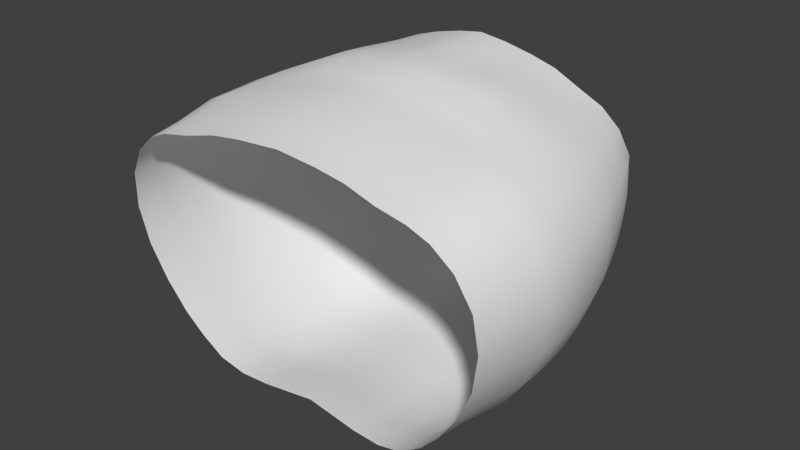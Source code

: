 # Source: Skirt_2.blend  (saved by Blender 2.79.0; exported with 4.5.12 LTS)
import bpy
from mathutils import Matrix  # noqa: F401  (used for matrix-valued properties, if any)

bpy.ops.wm.read_factory_settings(use_empty=True)
scene = bpy.context.scene
scene.name = 'Scene'

# ---- collections
col_collection_3 = bpy.data.collections.new('Collection 3'); scene.collection.children.link(col_collection_3)

# ---- world
world_world = bpy.data.worlds.new('World'); scene.world = world_world
world_world.color = (0.05088, 0.05088, 0.05088)
world_world.use_sun_shadow = False
world_world.sun_shadow_jitter_overblur = 0.0
world_world.cycles.sampling_method = 'NONE'
world_world.cycles.sample_map_resolution = 256

# ---- meshes
me_cylinder = bpy.data.meshes.new('Cylinder')
me_cylinder.from_pydata([(0.3192, 0.4999, -0.05134), (0.6364, 0.5199, -0.3338), (0.5323, 0.517, -0.7626), (0.1273, 0.5173, -1.0), (0.1038, 0.4984, 0.006905), (0.5157, 0.5079, -0.1597), (0.6211, 0.5119, -0.5567), (0.3725, 0.5322, -0.9397), (0.1388, 0.3788, -1.078), (0.1087, 0.3541, 0.0259), (0.5403, 0.3627, -0.1272), (0.6809, 0.3724, -0.58), (0.4134, 0.3961, -1.012), (0.3296, 0.3515, -0.02074), (0.6905, 0.3766, -0.3191), (0.5789, 0.3798, -0.8179), (0.5837, 0.1683, -0.08906), (0.7418, 0.176, -0.6006), (0.4427, 0.1858, -1.076), (0.3483, 0.1611, 0.01969), (0.7551, 0.176, -0.3076), (0.6183, 0.177, -0.8691), (0.1562, 0.1758, -1.124), (0.1252, 0.1556, 0.05801), (0.1281, -0.03982, 0.05773), (0.6219, -0.05679, -0.0709), (0.778, -0.05123, -0.6131), (0.4441, -0.04669, -1.088), (0.3985, -0.04941, 0.003654), (0.7887, -0.05116, -0.2853), (0.6319, -0.0508, -0.8986), (0.1734, -0.03659, -1.118), (0.1233, 0.553, -0.9771), (0.3581, 0.5699, -0.9146), (0.5173, 0.5541, -0.7465), (0.6005, 0.5477, -0.5492), (0.6165, 0.5576, -0.3384), (0.5078, 0.5496, -0.1677), (0.3174, 0.5444, -0.05983), (0.1049, 0.5416, 0.0002936), (0.1319, 0.4596, -1.032), (0.3913, 0.4789, -0.9678), (0.5532, 0.46, -0.7864), (0.6497, 0.4556, -0.5667), (0.6605, 0.4597, -0.3248), (0.5261, 0.4442, -0.1461), (0.3232, 0.4338, -0.03898), (0.1044, 0.4358, 0.01567), (0.4212, 0.5019, -0.1119), (0.2182, 0.4991, -0.02062), (0.6377, 0.5143, -0.4473), (0.5893, 0.5143, -0.2342), (0.4646, 0.5252, -0.8568), (0.5856, 0.5127, -0.6623), (0.2538, 0.5299, -0.9852), (0.1477, 0.28, -1.109), (0.4305, 0.2963, -1.052), (0.601, 0.2811, -0.8476), (0.712, 0.2762, -0.5913), (0.725, 0.279, -0.3193), (0.5597, 0.2685, -0.1072), (0.3376, 0.258, 0.0007151), (0.1143, 0.2585, 0.03992), (0.2844, 0.3941, -1.07), (0.2314, 0.3494, 0.002142), (0.6303, 0.3711, -0.2079), (0.4343, 0.3525, -0.07686), (0.6379, 0.3738, -0.702), (0.6964, 0.3719, -0.4514), (0.5076, 0.3882, -0.923), (0.1635, 0.07347, -1.128), (0.4484, 0.06854, -1.092), (0.6298, 0.06626, -0.8856), (0.7621, 0.06606, -0.6071), (0.7726, 0.0664, -0.295), (0.604, 0.0603, -0.07865), (0.3605, 0.07142, 0.02142), (0.128, 0.06993, 0.0642), (0.6799, 0.173, -0.1805), (0.4699, 0.1595, -0.03559), (0.6872, 0.1752, -0.743), (0.764, 0.1761, -0.4484), (0.3006, 0.1812, -1.121), (0.5402, 0.1815, -0.9814), (0.252, 0.1562, 0.04258), (0.1835, -0.1215, -1.106), (0.437, -0.1373, -1.075), (0.6231, -0.1476, -0.9049), (0.7855, -0.1516, -0.6159), (0.7991, -0.1538, -0.2807), (0.6358, -0.1588, -0.06862), (0.4128, -0.1635, 0.0004306), (0.1272, -0.1341, 0.05246), (0.2685, -0.04394, 0.03998), (0.7176, -0.0533, -0.1554), (0.5228, -0.05671, -0.02652), (0.7125, -0.05114, -0.7698), (0.8041, -0.05146, -0.4419), (0.3105, -0.04294, -1.12), (0.5483, -0.04628, -1.002), (0.2441, 0.5656, -0.959), (0.4499, 0.5628, -0.8367), (0.5678, 0.5492, -0.6503), (0.6167, 0.5512, -0.4434), (0.5754, 0.5543, -0.2422), (0.4178, 0.5464, -0.1172), (0.217, 0.5431, -0.0269), (0.2676, 0.4771, -1.019), (0.4845, 0.4695, -0.8843), (0.6093, 0.4553, -0.6792), (0.6667, 0.4565, -0.4498), (0.6075, 0.4534, -0.2221), (0.4269, 0.434, -0.09754), (0.2211, 0.4351, -0.01135), (0.2944, 0.2915, -1.106), (0.5268, 0.2884, -0.9595), (0.6638, 0.2769, -0.7238), (0.7303, 0.2757, -0.4526), (0.6555, 0.2748, -0.1963), (0.4478, 0.259, -0.0546), (0.2404, 0.2549, 0.02199), (0.3062, 0.06948, -1.129), (0.5492, 0.06845, -0.9967), (0.7038, 0.06554, -0.7584), (0.7844, 0.06609, -0.4437), (0.6997, 0.06434, -0.1666), (0.4917, 0.05831, -0.02686), (0.2583, 0.06942, 0.04827), (0.3161, -0.1313, -1.108), (0.5375, -0.1403, -0.999), (0.7115, -0.1492, -0.7754), (0.8173, -0.1534, -0.4422), (0.7292, -0.1554, -0.1516), (0.5399, -0.1639, -0.02578), (0.2648, -0.1439, 0.03589), (0.1835, -0.2759, -1.089), (0.437, -0.2866, -1.058), (0.6231, -0.288, -0.8891), (0.7855, -0.2804, -0.6018), (0.7991, -0.2697, -0.2685), (0.6358, -0.2657, -0.05765), (0.4128, -0.2667, 0.01085), (0.1272, -0.2428, 0.06368), (0.3161, -0.2832, -1.09), (0.5375, -0.286, -0.9824), (0.7115, -0.2845, -0.7603), (0.8173, -0.2754, -0.429), (0.7292, -0.2662, -0.14), (0.5399, -0.268, -0.01523), (0.2648, -0.2507, 0.04684), (0.2056, -0.449, -1.016), (0.4393, -0.4588, -0.9881), (0.6108, -0.4601, -0.8322), (0.7605, -0.4531, -0.5674), (0.773, -0.4433, -0.2602), (0.6225, -0.4396, -0.06586), (0.4169, -0.4405, -0.002717), (0.1537, -0.4185, 0.04598), (0.3279, -0.4557, -1.017), (0.5319, -0.4583, -0.9182), (0.6923, -0.4569, -0.7135), (0.7898, -0.4485, -0.4081), (0.7086, -0.4401, -0.1418), (0.5342, -0.4416, -0.02676), (0.2805, -0.4258, 0.03045), (0.2156, -0.6041, -0.9729), (0.4402, -0.6105, -0.9465), (0.605, -0.6064, -0.7975), (0.7488, -0.5927, -0.544), (0.7608, -0.5755, -0.2499), (0.6162, -0.5664, -0.06394), (0.4187, -0.5651, -0.003587), (0.1657, -0.5472, 0.04369), (0.3331, -0.6092, -0.9744), (0.5292, -0.6078, -0.8796), (0.6833, -0.6002, -0.6838), (0.777, -0.5841, -0.3915), (0.699, -0.5693, -0.1366), (0.5313, -0.5667, -0.02661), (0.2876, -0.5531, 0.02861), (-0.3192, 0.4999, -0.05134), (-0.6364, 0.5199, -0.3338), (-0.5323, 0.517, -0.7626), (-0.1273, 0.5173, -1.0), (-0.1038, 0.4984, 0.006905), (-0.5157, 0.5079, -0.1597), (-0.6211, 0.5119, -0.5567), (-0.3725, 0.5322, -0.9397), (-0.1388, 0.3788, -1.078), (-0.1087, 0.3541, 0.0259), (-0.5403, 0.3627, -0.1272), (-0.6809, 0.3724, -0.58), (-0.4134, 0.3961, -1.012), (-0.3296, 0.3515, -0.02074), (-0.6905, 0.3766, -0.3191), (-0.5789, 0.3798, -0.8179), (-0.5837, 0.1683, -0.08906), (-0.7418, 0.176, -0.6006), (-0.4427, 0.1858, -1.076), (-0.3483, 0.1611, 0.01969), (-0.7551, 0.176, -0.3076), (-0.6183, 0.177, -0.8691), (-0.1562, 0.1758, -1.124), (-0.1252, 0.1556, 0.05801), (-0.1281, -0.03982, 0.05773), (-0.6219, -0.05679, -0.0709), (-0.778, -0.05123, -0.6131), (-0.4441, -0.04669, -1.088), (-0.3985, -0.04941, 0.003654), (-0.7887, -0.05116, -0.2853), (-0.6319, -0.0508, -0.8986), (-0.1734, -0.03659, -1.118), (-0.1233, 0.553, -0.9771), (-0.3581, 0.5699, -0.9146), (-0.5173, 0.5541, -0.7465), (-0.6005, 0.5477, -0.5492), (-0.6165, 0.5576, -0.3384), (-0.5078, 0.5496, -0.1677), (-0.3174, 0.5444, -0.05983), (-0.1049, 0.5416, 0.0002936), (-0.1319, 0.4596, -1.032), (-0.3913, 0.4789, -0.9678), (-0.5532, 0.46, -0.7864), (-0.6497, 0.4556, -0.5667), (-0.6605, 0.4597, -0.3248), (-0.5261, 0.4442, -0.1461), (-0.3232, 0.4338, -0.03898), (-0.1044, 0.4358, 0.01567), (-0.4212, 0.5019, -0.1119), (-0.2182, 0.4991, -0.02062), (-0.6377, 0.5143, -0.4473), (-0.5893, 0.5143, -0.2342), (-0.4646, 0.5252, -0.8568), (-0.5856, 0.5127, -0.6623), (-7.105e-15, 0.5018, -0.9944), (-0.2538, 0.5299, -0.9852), (-7.105e-15, 0.4969, 0.02694), (-0.1477, 0.28, -1.109), (-0.4305, 0.2963, -1.052), (-0.601, 0.2811, -0.8476), (-0.712, 0.2762, -0.5913), (-0.725, 0.279, -0.3193), (-0.5597, 0.2685, -0.1072), (-0.3376, 0.258, 0.0007151), (-0.1143, 0.2585, 0.03992), (-7.105e-15, 0.3607, -1.057), (-0.2844, 0.3941, -1.07), (-0.2314, 0.3494, 0.002142), (-7.105e-15, 0.3549, 0.04627), (-0.6303, 0.3711, -0.2079), (-0.4343, 0.3525, -0.07686), (-0.6379, 0.3738, -0.702), (-0.6964, 0.3719, -0.4514), (-0.5076, 0.3882, -0.923), (-0.1635, 0.07347, -1.128), (-0.4484, 0.06854, -1.092), (-0.6298, 0.06626, -0.8856), (-0.7621, 0.06606, -0.6071), (-0.7726, 0.0664, -0.295), (-0.604, 0.0603, -0.07865), (-0.3605, 0.07142, 0.02142), (-0.128, 0.06993, 0.0642), (-0.6799, 0.173, -0.1805), (-0.4699, 0.1595, -0.03559), (-0.6872, 0.1752, -0.743), (-0.764, 0.1761, -0.4484), (-0.3006, 0.1812, -1.121), (-0.5402, 0.1815, -0.9814), (-0.252, 0.1562, 0.04258), (-7.105e-15, 0.1694, -1.105), (-7.105e-15, 0.1606, 0.0718), (-0.1835, -0.1215, -1.106), (-0.437, -0.1373, -1.075), (-0.6231, -0.1476, -0.9049), (-0.7855, -0.1516, -0.6159), (-0.7991, -0.1538, -0.2807), (-0.6358, -0.1588, -0.06862), (-0.4128, -0.1635, 0.0004306), (-0.1272, -0.1341, 0.05246), (-0.2685, -0.04394, 0.03998), (-7.105e-15, -0.0363, 0.06937), (-0.7176, -0.0533, -0.1554), (-0.5228, -0.05671, -0.02652), (-0.7125, -0.05114, -0.7698), (-0.8041, -0.05146, -0.4419), (-0.3105, -0.04294, -1.12), (-0.5483, -0.04628, -1.002), (-7.105e-15, -0.01654, -1.096), (-7.105e-15, 0.5363, -0.9781), (-0.2441, 0.5656, -0.959), (-0.4499, 0.5628, -0.8367), (-0.5678, 0.5492, -0.6503), (-0.6167, 0.5512, -0.4434), (-0.5754, 0.5543, -0.2422), (-0.4178, 0.5464, -0.1172), (-0.217, 0.5431, -0.0269), (-7.105e-15, 0.5352, 0.01946), (-7.105e-15, 0.4409, -1.022), (-0.2676, 0.4771, -1.019), (-0.4845, 0.4695, -0.8843), (-0.6093, 0.4553, -0.6792), (-0.6667, 0.4565, -0.4498), (-0.6075, 0.4534, -0.2221), (-0.4269, 0.434, -0.09754), (-0.2211, 0.4351, -0.01135), (-7.105e-15, 0.4349, 0.03575), (-7.105e-15, 0.2671, -1.085), (-0.2944, 0.2915, -1.106), (-0.5268, 0.2884, -0.9595), (-0.6638, 0.2769, -0.7238), (-0.7303, 0.2757, -0.4526), (-0.6555, 0.2748, -0.1963), (-0.4478, 0.259, -0.0546), (-0.2404, 0.2549, 0.02199), (-7.105e-15, 0.2605, 0.0584), (-7.105e-15, 0.07934, -1.109), (-0.3062, 0.06948, -1.129), (-0.5492, 0.06845, -0.9967), (-0.7038, 0.06554, -0.7584), (-0.7844, 0.06609, -0.4437), (-0.6997, 0.06434, -0.1666), (-0.4917, 0.05831, -0.02686), (-0.2583, 0.06942, 0.04827), (-7.105e-15, 0.07088, 0.07636), (-7.105e-15, -0.0909, -1.087), (-0.3161, -0.1313, -1.108), (-0.5375, -0.1403, -0.999), (-0.7115, -0.1492, -0.7754), (-0.8173, -0.1534, -0.4422), (-0.7292, -0.1554, -0.1516), (-0.5399, -0.1639, -0.02578), (-0.2648, -0.1439, 0.03589), (-7.105e-15, -0.1205, 0.06207), (-0.1835, -0.2759, -1.089), (-0.437, -0.2866, -1.058), (-0.6231, -0.288, -0.8891), (-0.7855, -0.2804, -0.6018), (-0.7991, -0.2697, -0.2685), (-0.6358, -0.2657, -0.05765), (-0.4128, -0.2667, 0.01085), (-0.1272, -0.2428, 0.06368), (-7.105e-15, -0.2523, -1.068), (-0.3161, -0.2832, -1.09), (-0.5375, -0.286, -0.9824), (-0.7115, -0.2845, -0.7603), (-0.8173, -0.2754, -0.429), (-0.7292, -0.2662, -0.14), (-0.5399, -0.268, -0.01523), (-0.2648, -0.2507, 0.04684), (-7.105e-15, -0.2323, 0.07374), (-0.2056, -0.449, -1.016), (-0.4393, -0.4588, -0.9881), (-0.6108, -0.4601, -0.8322), (-0.7605, -0.4531, -0.5674), (-0.773, -0.4433, -0.2602), (-0.6225, -0.4396, -0.06586), (-0.4169, -0.4405, -0.002717), (-0.1537, -0.4185, 0.04598), (-7.105e-15, -0.4272, -0.997), (-0.3279, -0.4557, -1.017), (-0.5319, -0.4583, -0.9182), (-0.6923, -0.4569, -0.7135), (-0.7898, -0.4485, -0.4081), (-0.7086, -0.4401, -0.1418), (-0.5342, -0.4416, -0.02676), (-0.2805, -0.4258, 0.03045), (-7.105e-15, -0.4088, 0.05525), (-0.2156, -0.6041, -0.9729), (-0.4402, -0.6105, -0.9465), (-0.605, -0.6064, -0.7975), (-0.7488, -0.5927, -0.544), (-0.7608, -0.5755, -0.2499), (-0.6162, -0.5664, -0.06394), (-0.4187, -0.5651, -0.003587), (-0.1657, -0.5472, 0.04369), (-7.105e-15, -0.5874, -0.954), (-0.3331, -0.6092, -0.9744), (-0.5292, -0.6078, -0.8796), (-0.6833, -0.6002, -0.6838), (-0.777, -0.5841, -0.3915), (-0.699, -0.5693, -0.1366), (-0.5313, -0.5667, -0.02661), (-0.2876, -0.5531, 0.02861), (-7.105e-15, -0.5398, 0.05287)], [], [(0, 38, 106, 49), (0, 48, 105, 38), (0, 46, 112, 48), (0, 49, 113, 46), (1, 36, 104, 51), (1, 50, 103, 36), (1, 44, 110, 50), (1, 51, 111, 44), (2, 34, 102, 53), (2, 52, 101, 34), (2, 42, 108, 52), (2, 53, 109, 42), (3, 32, 100, 54), (3, 234, 288, 32), (3, 40, 297, 234), (3, 54, 107, 40), (4, 39, 296, 236), (4, 49, 106, 39), (4, 47, 113, 49), (4, 236, 305, 47), (5, 37, 105, 48), (5, 51, 104, 37), (5, 45, 111, 51), (5, 48, 112, 45), (6, 35, 103, 50), (6, 53, 102, 35), (6, 43, 109, 53), (6, 50, 110, 43), (7, 33, 101, 52), (7, 54, 100, 33), (7, 41, 107, 54), (7, 52, 108, 41), (8, 40, 107, 63), (8, 245, 297, 40), (8, 55, 306, 245), (8, 63, 114, 55), (9, 47, 305, 248), (9, 64, 113, 47), (9, 62, 120, 64), (9, 248, 314, 62), (10, 45, 112, 66), (10, 65, 111, 45), (10, 60, 118, 65), (10, 66, 119, 60), (11, 43, 110, 68), (11, 67, 109, 43), (11, 58, 116, 67), (11, 68, 117, 58), (12, 41, 108, 69), (12, 63, 107, 41), (12, 56, 114, 63), (12, 69, 115, 56), (13, 46, 113, 64), (13, 66, 112, 46), (13, 61, 119, 66), (13, 64, 120, 61), (14, 44, 111, 65), (14, 68, 110, 44), (14, 59, 117, 68), (14, 65, 118, 59), (15, 42, 109, 67), (15, 69, 108, 42), (15, 57, 115, 69), (15, 67, 116, 57), (16, 60, 119, 79), (16, 78, 118, 60), (16, 75, 125, 78), (16, 79, 126, 75), (17, 58, 117, 81), (17, 80, 116, 58), (17, 73, 123, 80), (17, 81, 124, 73), (18, 56, 115, 83), (18, 82, 114, 56), (18, 71, 121, 82), (18, 83, 122, 71), (19, 61, 120, 84), (19, 79, 119, 61), (19, 76, 126, 79), (19, 84, 127, 76), (20, 59, 118, 78), (20, 81, 117, 59), (20, 74, 124, 81), (20, 78, 125, 74), (21, 57, 116, 80), (21, 83, 115, 57), (21, 72, 122, 83), (21, 80, 123, 72), (22, 55, 114, 82), (22, 269, 306, 55), (22, 70, 315, 269), (22, 82, 121, 70), (23, 62, 314, 270), (23, 84, 120, 62), (23, 77, 127, 84), (23, 270, 323, 77), (24, 77, 323, 280), (24, 93, 127, 77), (24, 92, 134, 93), (24, 280, 332, 92), (25, 75, 126, 95), (25, 94, 125, 75), (25, 90, 132, 94), (25, 95, 133, 90), (26, 73, 124, 97), (26, 96, 123, 73), (26, 88, 130, 96), (26, 97, 131, 88), (27, 71, 122, 99), (27, 98, 121, 71), (27, 86, 128, 98), (27, 99, 129, 86), (28, 76, 127, 93), (28, 95, 126, 76), (28, 91, 133, 95), (28, 93, 134, 91), (29, 74, 125, 94), (29, 97, 124, 74), (29, 89, 131, 97), (29, 94, 132, 89), (30, 72, 123, 96), (30, 99, 122, 72), (30, 87, 129, 99), (30, 96, 130, 87), (31, 70, 121, 98), (31, 287, 315, 70), (31, 85, 324, 287), (31, 98, 128, 85), (131, 146, 138, 88), (332, 349, 142, 92), (88, 138, 145, 130), (128, 143, 135, 85), (92, 142, 149, 134), (132, 147, 139, 89), (85, 135, 341, 324), (89, 139, 146, 131), (129, 144, 136, 86), (133, 148, 140, 90), (86, 136, 143, 128), (90, 140, 147, 132), (130, 145, 137, 87), (134, 149, 141, 91), (87, 137, 144, 129), (91, 141, 148, 133), (139, 154, 161, 146), (144, 159, 151, 136), (148, 163, 155, 140), (136, 151, 158, 143), (140, 155, 162, 147), (145, 160, 152, 137), (149, 164, 156, 141), (137, 152, 159, 144), (141, 156, 163, 148), (146, 161, 153, 138), (349, 366, 157, 142), (138, 153, 160, 145), (143, 158, 150, 135), (142, 157, 164, 149), (147, 162, 154, 139), (135, 150, 358, 341), (156, 171, 178, 163), (161, 176, 168, 153), (366, 383, 172, 157), (153, 168, 175, 160), (158, 173, 165, 150), (157, 172, 179, 164), (162, 177, 169, 154), (150, 165, 375, 358), (154, 169, 176, 161), (159, 174, 166, 151), (163, 178, 170, 155), (151, 166, 173, 158), (155, 170, 177, 162), (160, 175, 167, 152), (164, 179, 171, 156), (152, 167, 174, 159), (180, 229, 295, 218), (180, 218, 294, 228), (180, 228, 303, 226), (180, 226, 304, 229), (181, 231, 293, 216), (181, 216, 292, 230), (181, 230, 301, 224), (181, 224, 302, 231), (182, 233, 291, 214), (182, 214, 290, 232), (182, 232, 299, 222), (182, 222, 300, 233), (183, 235, 289, 212), (183, 212, 288, 234), (183, 234, 297, 220), (183, 220, 298, 235), (184, 236, 296, 219), (184, 219, 295, 229), (184, 229, 304, 227), (184, 227, 305, 236), (185, 228, 294, 217), (185, 217, 293, 231), (185, 231, 302, 225), (185, 225, 303, 228), (186, 230, 292, 215), (186, 215, 291, 233), (186, 233, 300, 223), (186, 223, 301, 230), (187, 232, 290, 213), (187, 213, 289, 235), (187, 235, 298, 221), (187, 221, 299, 232), (188, 246, 298, 220), (188, 220, 297, 245), (188, 245, 306, 237), (188, 237, 307, 246), (189, 248, 305, 227), (189, 227, 304, 247), (189, 247, 313, 244), (189, 244, 314, 248), (190, 250, 303, 225), (190, 225, 302, 249), (190, 249, 311, 242), (190, 242, 312, 250), (191, 252, 301, 223), (191, 223, 300, 251), (191, 251, 309, 240), (191, 240, 310, 252), (192, 253, 299, 221), (192, 221, 298, 246), (192, 246, 307, 238), (192, 238, 308, 253), (193, 247, 304, 226), (193, 226, 303, 250), (193, 250, 312, 243), (193, 243, 313, 247), (194, 249, 302, 224), (194, 224, 301, 252), (194, 252, 310, 241), (194, 241, 311, 249), (195, 251, 300, 222), (195, 222, 299, 253), (195, 253, 308, 239), (195, 239, 309, 251), (196, 263, 312, 242), (196, 242, 311, 262), (196, 262, 320, 259), (196, 259, 321, 263), (197, 265, 310, 240), (197, 240, 309, 264), (197, 264, 318, 257), (197, 257, 319, 265), (198, 267, 308, 238), (198, 238, 307, 266), (198, 266, 316, 255), (198, 255, 317, 267), (199, 268, 313, 243), (199, 243, 312, 263), (199, 263, 321, 260), (199, 260, 322, 268), (200, 262, 311, 241), (200, 241, 310, 265), (200, 265, 319, 258), (200, 258, 320, 262), (201, 264, 309, 239), (201, 239, 308, 267), (201, 267, 317, 256), (201, 256, 318, 264), (202, 266, 307, 237), (202, 237, 306, 269), (202, 269, 315, 254), (202, 254, 316, 266), (203, 270, 314, 244), (203, 244, 313, 268), (203, 268, 322, 261), (203, 261, 323, 270), (204, 280, 323, 261), (204, 261, 322, 279), (204, 279, 331, 278), (204, 278, 332, 280), (205, 282, 321, 259), (205, 259, 320, 281), (205, 281, 329, 276), (205, 276, 330, 282), (206, 284, 319, 257), (206, 257, 318, 283), (206, 283, 327, 274), (206, 274, 328, 284), (207, 286, 317, 255), (207, 255, 316, 285), (207, 285, 325, 272), (207, 272, 326, 286), (208, 279, 322, 260), (208, 260, 321, 282), (208, 282, 330, 277), (208, 277, 331, 279), (209, 281, 320, 258), (209, 258, 319, 284), (209, 284, 328, 275), (209, 275, 329, 281), (210, 283, 318, 256), (210, 256, 317, 286), (210, 286, 326, 273), (210, 273, 327, 283), (211, 285, 316, 254), (211, 254, 315, 287), (211, 287, 324, 271), (211, 271, 325, 285), (328, 274, 336, 345), (332, 278, 340, 349), (274, 327, 344, 336), (325, 271, 333, 342), (278, 331, 348, 340), (329, 275, 337, 346), (271, 324, 341, 333), (275, 328, 345, 337), (326, 272, 334, 343), (330, 276, 338, 347), (272, 325, 342, 334), (276, 329, 346, 338), (327, 273, 335, 344), (331, 277, 339, 348), (273, 326, 343, 335), (277, 330, 347, 339), (337, 345, 362, 354), (343, 334, 351, 360), (347, 338, 355, 364), (334, 342, 359, 351), (338, 346, 363, 355), (344, 335, 352, 361), (348, 339, 356, 365), (335, 343, 360, 352), (339, 347, 364, 356), (345, 336, 353, 362), (349, 340, 357, 366), (336, 344, 361, 353), (342, 333, 350, 359), (340, 348, 365, 357), (346, 337, 354, 363), (333, 341, 358, 350), (356, 364, 381, 373), (362, 353, 370, 379), (366, 357, 374, 383), (353, 361, 378, 370), (359, 350, 367, 376), (357, 365, 382, 374), (363, 354, 371, 380), (350, 358, 375, 367), (354, 362, 379, 371), (360, 351, 368, 377), (364, 355, 372, 381), (351, 359, 376, 368), (355, 363, 380, 372), (361, 352, 369, 378), (365, 356, 373, 382), (352, 360, 377, 369)])
me_cylinder.polygons.foreach_set('use_smooth', [True] * 352)
_uv = me_cylinder.uv_layers.new(name='UVMap')
_uv.uv.foreach_set('vector', [0.8794, 0.6732, 0.8962, 0.6735, 0.8944, 0.7126, 0.878, 0.7123, 0.4383, 0.6501, 0.4278, 0.6047, 0.4448, 0.6004, 0.4553, 0.6447, 0.4383, 0.6501, 0.4128, 0.6575, 0.4017, 0.6122, 0.4278, 0.6047, 0.8794, 0.6732, 0.878, 0.7123, 0.854, 0.7116, 0.8545, 0.6724, 0.4097, 0.4824, 0.426, 0.4814, 0.4295, 0.5219, 0.413, 0.5242, 0.4097, 0.4824, 0.4082, 0.4395, 0.4245, 0.4407, 0.426, 0.4814, 0.4097, 0.4824, 0.3853, 0.485, 0.3841, 0.4388, 0.4082, 0.4395, 0.4097, 0.4824, 0.413, 0.5242, 0.3886, 0.528, 0.3853, 0.485, 0.4166, 0.312, 0.4329, 0.3156, 0.4278, 0.3578, 0.4116, 0.3551, 0.4166, 0.312, 0.423, 0.2681, 0.44, 0.2719, 0.4329, 0.3156, 0.4166, 0.312, 0.3927, 0.3066, 0.3991, 0.2629, 0.423, 0.2681, 0.4166, 0.312, 0.4116, 0.3551, 0.3878, 0.3511, 0.3927, 0.3066, 0.4538, 0.1261, 0.4701, 0.1307, 0.4592, 0.1782, 0.442, 0.1744, 0.4538, 0.1261, 0.4669, 0.07668, 0.4813, 0.08196, 0.4701, 0.1307, 0.4538, 0.1261, 0.4291, 0.1189, 0.4415, 0.06766, 0.4669, 0.07668, 0.4538, 0.1261, 0.442, 0.1744, 0.4183, 0.1697, 0.4291, 0.1189, 0.8767, 0.7559, 0.8929, 0.7553, 0.8899, 0.7947, 0.8754, 0.7948, 0.8767, 0.7559, 0.878, 0.7123, 0.8944, 0.7126, 0.8929, 0.7553, 0.8767, 0.7559, 0.8534, 0.7559, 0.854, 0.7116, 0.878, 0.7123, 0.8767, 0.7559, 0.8754, 0.7948, 0.8524, 0.795, 0.8534, 0.7559, 0.419, 0.5643, 0.4355, 0.5609, 0.4448, 0.6004, 0.4278, 0.6047, 0.419, 0.5643, 0.413, 0.5242, 0.4295, 0.5219, 0.4355, 0.5609, 0.419, 0.5643, 0.3942, 0.5701, 0.3886, 0.528, 0.413, 0.5242, 0.419, 0.5643, 0.4278, 0.6047, 0.4017, 0.6122, 0.3942, 0.5701, 0.4088, 0.3974, 0.4248, 0.3992, 0.4245, 0.4407, 0.4082, 0.4395, 0.4088, 0.3974, 0.4116, 0.3551, 0.4278, 0.3578, 0.4248, 0.3992, 0.4088, 0.3974, 0.3849, 0.3952, 0.3878, 0.3511, 0.4116, 0.3551, 0.4088, 0.3974, 0.4082, 0.4395, 0.3841, 0.4388, 0.3849, 0.3952, 0.4309, 0.2216, 0.449, 0.2253, 0.44, 0.2719, 0.423, 0.2681, 0.4309, 0.2216, 0.442, 0.1744, 0.4592, 0.1782, 0.449, 0.2253, 0.4309, 0.2216, 0.4076, 0.2178, 0.4183, 0.1697, 0.442, 0.1744, 0.4309, 0.2216, 0.423, 0.2681, 0.3991, 0.2629, 0.4076, 0.2178, 0.395, 0.11, 0.4291, 0.1189, 0.4183, 0.1697, 0.3835, 0.1617, 0.395, 0.11, 0.408, 0.05676, 0.4415, 0.06766, 0.4291, 0.1189, 0.395, 0.11, 0.3575, 0.1017, 0.3705, 0.04584, 0.408, 0.05676, 0.395, 0.11, 0.3835, 0.1617, 0.3467, 0.1526, 0.3575, 0.1017, 0.823, 0.7546, 0.8534, 0.7559, 0.8524, 0.795, 0.8228, 0.7953, 0.823, 0.7546, 0.8218, 0.7084, 0.854, 0.7116, 0.8534, 0.7559, 0.823, 0.7546, 0.7875, 0.7532, 0.786, 0.7063, 0.8218, 0.7084, 0.823, 0.7546, 0.8228, 0.7953, 0.7879, 0.7956, 0.7875, 0.7532, 0.3626, 0.5771, 0.3942, 0.5701, 0.4017, 0.6122, 0.3704, 0.6214, 0.3626, 0.5771, 0.3567, 0.5323, 0.3886, 0.528, 0.3942, 0.5701, 0.3626, 0.5771, 0.3262, 0.5833, 0.3202, 0.5355, 0.3567, 0.5323, 0.3626, 0.5771, 0.3704, 0.6214, 0.3339, 0.6295, 0.3262, 0.5833, 0.3524, 0.3918, 0.3849, 0.3952, 0.3841, 0.4388, 0.3513, 0.4383, 0.3524, 0.3918, 0.3557, 0.3455, 0.3878, 0.3511, 0.3849, 0.3952, 0.3524, 0.3918, 0.3165, 0.3889, 0.3199, 0.3397, 0.3557, 0.3455, 0.3524, 0.3918, 0.3513, 0.4383, 0.315, 0.4379, 0.3165, 0.3889, 0.3742, 0.2102, 0.4076, 0.2178, 0.3991, 0.2629, 0.3668, 0.2548, 0.3742, 0.2102, 0.3835, 0.1617, 0.4183, 0.1697, 0.4076, 0.2178, 0.3742, 0.2102, 0.3381, 0.2016, 0.3467, 0.1526, 0.3835, 0.1617, 0.3742, 0.2102, 0.3668, 0.2548, 0.3306, 0.246, 0.3381, 0.2016, 0.8231, 0.6711, 0.8545, 0.6724, 0.854, 0.7116, 0.8218, 0.7084, 0.3808, 0.6665, 0.3704, 0.6214, 0.4017, 0.6122, 0.4128, 0.6575, 0.3808, 0.6665, 0.3443, 0.6762, 0.3339, 0.6295, 0.3704, 0.6214, 0.8231, 0.6711, 0.8218, 0.7084, 0.786, 0.7063, 0.7875, 0.6695, 0.353, 0.4862, 0.3853, 0.485, 0.3886, 0.528, 0.3567, 0.5323, 0.353, 0.4862, 0.3513, 0.4383, 0.3841, 0.4388, 0.3853, 0.485, 0.353, 0.4862, 0.316, 0.4849, 0.315, 0.4379, 0.3513, 0.4383, 0.353, 0.4862, 0.3567, 0.5323, 0.3202, 0.5355, 0.316, 0.4849, 0.3609, 0.2993, 0.3927, 0.3066, 0.3878, 0.3511, 0.3557, 0.3455, 0.3609, 0.2993, 0.3668, 0.2548, 0.3991, 0.2629, 0.3927, 0.3066, 0.3609, 0.2993, 0.3247, 0.2917, 0.3306, 0.246, 0.3668, 0.2548, 0.3609, 0.2993, 0.3557, 0.3455, 0.3199, 0.3397, 0.3247, 0.2917, 0.2877, 0.5871, 0.3262, 0.5833, 0.3339, 0.6295, 0.2945, 0.6338, 0.2877, 0.5871, 0.2822, 0.5395, 0.3202, 0.5355, 0.3262, 0.5833, 0.2877, 0.5871, 0.2475, 0.5898, 0.2429, 0.5433, 0.2822, 0.5395, 0.2877, 0.5871, 0.2945, 0.6338, 0.2549, 0.6354, 0.2475, 0.5898, 0.2803, 0.3865, 0.3165, 0.3889, 0.315, 0.4379, 0.2785, 0.4393, 0.2803, 0.3865, 0.2836, 0.3343, 0.3199, 0.3397, 0.3165, 0.3889, 0.2803, 0.3865, 0.242, 0.3841, 0.2457, 0.329, 0.2836, 0.3343, 0.2803, 0.3865, 0.2785, 0.4393, 0.24, 0.4405, 0.242, 0.3841, 0.3007, 0.1947, 0.3381, 0.2016, 0.3306, 0.246, 0.294, 0.2395, 0.3007, 0.1947, 0.3091, 0.145, 0.3467, 0.1526, 0.3381, 0.2016, 0.3007, 0.1947, 0.262, 0.1877, 0.2709, 0.1389, 0.3091, 0.145, 0.3007, 0.1947, 0.294, 0.2395, 0.2562, 0.2333, 0.262, 0.1877, 0.7508, 0.667, 0.7875, 0.6695, 0.786, 0.7063, 0.7489, 0.7034, 0.3061, 0.6843, 0.2945, 0.6338, 0.3339, 0.6295, 0.3443, 0.6762, 0.3061, 0.6843, 0.2706, 0.6876, 0.2549, 0.6354, 0.2945, 0.6338, 0.7508, 0.667, 0.7489, 0.7034, 0.717, 0.7017, 0.7175, 0.6629, 0.2783, 0.4878, 0.316, 0.4849, 0.3202, 0.5355, 0.2822, 0.5395, 0.2783, 0.4878, 0.2785, 0.4393, 0.315, 0.4379, 0.316, 0.4849, 0.2783, 0.4878, 0.24, 0.4918, 0.24, 0.4405, 0.2785, 0.4393, 0.2783, 0.4878, 0.2822, 0.5395, 0.2429, 0.5433, 0.24, 0.4918, 0.2882, 0.2855, 0.3247, 0.2917, 0.3199, 0.3397, 0.2836, 0.3343, 0.2882, 0.2855, 0.294, 0.2395, 0.3306, 0.246, 0.3247, 0.2917, 0.2882, 0.2855, 0.2505, 0.2792, 0.2562, 0.2333, 0.294, 0.2395, 0.2882, 0.2855, 0.2836, 0.3343, 0.2457, 0.329, 0.2505, 0.2792, 0.3193, 0.09463, 0.3575, 0.1017, 0.3467, 0.1526, 0.3091, 0.145, 0.3193, 0.09463, 0.3322, 0.03554, 0.3705, 0.04584, 0.3575, 0.1017, 0.3193, 0.09463, 0.282, 0.08909, 0.2971, 0.02723, 0.3322, 0.03554, 0.3193, 0.09463, 0.3091, 0.145, 0.2709, 0.1389, 0.282, 0.08909, 0.7491, 0.7502, 0.7875, 0.7532, 0.7879, 0.7956, 0.7512, 0.7961, 0.7491, 0.7502, 0.7489, 0.7034, 0.786, 0.7063, 0.7875, 0.7532, 0.7491, 0.7502, 0.7176, 0.7497, 0.717, 0.7017, 0.7489, 0.7034, 0.7491, 0.7502, 0.7512, 0.7961, 0.7186, 0.7965, 0.7176, 0.7497, 0.6774, 0.7499, 0.7176, 0.7497, 0.7186, 0.7965, 0.6794, 0.797, 0.6774, 0.7499, 0.6753, 0.6978, 0.717, 0.7017, 0.7176, 0.7497, 0.6774, 0.7499, 0.6427, 0.7505, 0.6384, 0.6994, 0.6753, 0.6978, 0.6774, 0.7499, 0.6794, 0.797, 0.6483, 0.7974, 0.6427, 0.7505, 0.2042, 0.5918, 0.2475, 0.5898, 0.2549, 0.6354, 0.2098, 0.6318, 0.2042, 0.5918, 0.2008, 0.5461, 0.2429, 0.5433, 0.2475, 0.5898, 0.2042, 0.5918, 0.1666, 0.5918, 0.1645, 0.5469, 0.2008, 0.5461, 0.2042, 0.5918, 0.2098, 0.6318, 0.1687, 0.6309, 0.1666, 0.5918, 0.2016, 0.3814, 0.242, 0.3841, 0.24, 0.4405, 0.1991, 0.4405, 0.2016, 0.3814, 0.2059, 0.3234, 0.2457, 0.329, 0.242, 0.3841, 0.2016, 0.3814, 0.1671, 0.3791, 0.1723, 0.3186, 0.2059, 0.3234, 0.2016, 0.3814, 0.1991, 0.4405, 0.1638, 0.4398, 0.1671, 0.3791, 0.2241, 0.1815, 0.262, 0.1877, 0.2562, 0.2333, 0.218, 0.227, 0.2241, 0.1815, 0.2317, 0.1346, 0.2709, 0.1389, 0.262, 0.1877, 0.2241, 0.1815, 0.1928, 0.1773, 0.1998, 0.1333, 0.2317, 0.1346, 0.2241, 0.1815, 0.218, 0.227, 0.186, 0.2209, 0.1928, 0.1773, 0.6726, 0.6481, 0.7175, 0.6629, 0.717, 0.7017, 0.6753, 0.6978, 0.2203, 0.6802, 0.2098, 0.6318, 0.2549, 0.6354, 0.2706, 0.6876, 0.2203, 0.6802, 0.1747, 0.6809, 0.1687, 0.6309, 0.2098, 0.6318, 0.6726, 0.6481, 0.6753, 0.6978, 0.6384, 0.6994, 0.6304, 0.6433, 0.199, 0.4946, 0.24, 0.4918, 0.2429, 0.5433, 0.2008, 0.5461, 0.199, 0.4946, 0.1991, 0.4405, 0.24, 0.4405, 0.24, 0.4918, 0.199, 0.4946, 0.1633, 0.4957, 0.1638, 0.4398, 0.1991, 0.4405, 0.199, 0.4946, 0.2008, 0.5461, 0.1645, 0.5469, 0.1633, 0.4957, 0.2111, 0.2718, 0.2505, 0.2792, 0.2457, 0.329, 0.2059, 0.3234, 0.2111, 0.2718, 0.218, 0.227, 0.2562, 0.2333, 0.2505, 0.2792, 0.2111, 0.2718, 0.1783, 0.2645, 0.186, 0.2209, 0.218, 0.227, 0.2111, 0.2718, 0.2059, 0.3234, 0.1723, 0.3186, 0.1783, 0.2645, 0.2409, 0.08555, 0.282, 0.08909, 0.2709, 0.1389, 0.2317, 0.1346, 0.2409, 0.08555, 0.2588, 0.01935, 0.2971, 0.02723, 0.282, 0.08909, 0.2409, 0.08555, 0.2084, 0.08494, 0.229, 0.01465, 0.2588, 0.01935, 0.2409, 0.08555, 0.2317, 0.1346, 0.1998, 0.1333, 0.2084, 0.08494, 0.1638, 0.4398, 0.1213, 0.4435, 0.1218, 0.3814, 0.1671, 0.3791, 0.6483, 0.7974, 0.6072, 0.7981, 0.6025, 0.7515, 0.6427, 0.7505, 0.1671, 0.3791, 0.1218, 0.3814, 0.1244, 0.3193, 0.1723, 0.3186, 0.1998, 0.1333, 0.1446, 0.1295, 0.1497, 0.08013, 0.2084, 0.08494, 0.6427, 0.7505, 0.6025, 0.7515, 0.5988, 0.7007, 0.6384, 0.6994, 0.1645, 0.5469, 0.1253, 0.552, 0.1229, 0.5003, 0.1633, 0.4957, 0.2084, 0.08494, 0.1497, 0.08013, 0.1628, 0.007447, 0.229, 0.01465, 0.1633, 0.4957, 0.1229, 0.5003, 0.1213, 0.4435, 0.1638, 0.4398, 0.186, 0.2209, 0.1344, 0.2187, 0.1398, 0.1742, 0.1928, 0.1773, 0.1687, 0.6309, 0.1294, 0.6358, 0.1277, 0.5969, 0.1666, 0.5918, 0.1928, 0.1773, 0.1398, 0.1742, 0.1446, 0.1295, 0.1998, 0.1333, 0.1666, 0.5918, 0.1277, 0.5969, 0.1253, 0.552, 0.1645, 0.5469, 0.1723, 0.3186, 0.1244, 0.3193, 0.1284, 0.2635, 0.1783, 0.2645, 0.6384, 0.6994, 0.5988, 0.7007, 0.592, 0.6447, 0.6304, 0.6433, 0.1783, 0.2645, 0.1284, 0.2635, 0.1344, 0.2187, 0.186, 0.2209, 0.1747, 0.6809, 0.1339, 0.6854, 0.1294, 0.6358, 0.1687, 0.6309, 0.1229, 0.5003, 0.05873, 0.5066, 0.05672, 0.4498, 0.1213, 0.4435, 0.1344, 0.2187, 0.06613, 0.2254, 0.07055, 0.1803, 0.1398, 0.1742, 0.1294, 0.6358, 0.06313, 0.6397, 0.06242, 0.6023, 0.1277, 0.5969, 0.1398, 0.1742, 0.07055, 0.1803, 0.07345, 0.1348, 0.1446, 0.1295, 0.1277, 0.5969, 0.06242, 0.6023, 0.06082, 0.5581, 0.1253, 0.552, 0.1244, 0.3193, 0.05791, 0.3259, 0.06095, 0.2704, 0.1284, 0.2635, 0.5988, 0.7007, 0.534, 0.6951, 0.5276, 0.6433, 0.592, 0.6447, 0.1284, 0.2635, 0.06095, 0.2704, 0.06613, 0.2254, 0.1344, 0.2187, 0.1339, 0.6854, 0.06554, 0.6864, 0.06313, 0.6397, 0.1294, 0.6358, 0.1213, 0.4435, 0.05672, 0.4498, 0.0564, 0.3879, 0.1218, 0.3814, 0.6072, 0.7981, 0.542, 0.7991, 0.5375, 0.7423, 0.6025, 0.7515, 0.1218, 0.3814, 0.0564, 0.3879, 0.05791, 0.3259, 0.1244, 0.3193, 0.1446, 0.1295, 0.07345, 0.1348, 0.07581, 0.08598, 0.1497, 0.08013, 0.6025, 0.7515, 0.5375, 0.7423, 0.534, 0.6951, 0.5988, 0.7007, 0.1253, 0.552, 0.06082, 0.5581, 0.05873, 0.5066, 0.1229, 0.5003, 0.1497, 0.08013, 0.07581, 0.08598, 0.08497, 0.001664, 0.1628, 0.007447, 0.06554, 0.6864, 0.01668, 0.6876, 0.01434, 0.6426, 0.06313, 0.6397, 0.05672, 0.4498, 0.003483, 0.4556, 0.0009101, 0.3934, 0.0564, 0.3879, 0.542, 0.7991, 0.4936, 0.7999, 0.4898, 0.7385, 0.5375, 0.7423, 0.0564, 0.3879, 0.0009101, 0.3934, 0.0001512, 0.331, 0.05791, 0.3259, 0.07345, 0.1348, 0.009067, 0.1384, 0.01016, 0.08996, 0.07581, 0.08598, 0.5375, 0.7423, 0.4898, 0.7385, 0.4869, 0.6932, 0.534, 0.6951, 0.06082, 0.5581, 0.01071, 0.5631, 0.007281, 0.5123, 0.05873, 0.5066, 0.07581, 0.08598, 0.01016, 0.08996, 0.01621, 0.0001512, 0.08497, 0.001664, 0.05873, 0.5066, 0.007281, 0.5123, 0.003483, 0.4556, 0.05672, 0.4498, 0.06613, 0.2254, 0.004545, 0.2292, 0.007398, 0.1837, 0.07055, 0.1803, 0.06313, 0.6397, 0.01434, 0.6426, 0.01313, 0.6063, 0.06242, 0.6023, 0.07055, 0.1803, 0.007398, 0.1837, 0.009067, 0.1384, 0.07345, 0.1348, 0.06242, 0.6023, 0.01313, 0.6063, 0.01071, 0.5631, 0.06082, 0.5581, 0.05791, 0.3259, 0.0001512, 0.331, 0.001255, 0.2748, 0.06095, 0.2704, 0.534, 0.6951, 0.4869, 0.6932, 0.4816, 0.6434, 0.5276, 0.6433, 0.06095, 0.2704, 0.001255, 0.2748, 0.004545, 0.2292, 0.06613, 0.2254, 0.8815, 0.9163, 0.8794, 0.8772, 0.8959, 0.8767, 0.8983, 0.9157, 0.8815, 0.9163, 0.8983, 0.9157, 0.9029, 0.9584, 0.8863, 0.96, 0.8815, 0.9163, 0.8863, 0.96, 0.8606, 0.9615, 0.8566, 0.9175, 0.8815, 0.9163, 0.8566, 0.9175, 0.8555, 0.8783, 0.8794, 0.8772, 0.9056, 0.1838, 0.9121, 0.1422, 0.9284, 0.1458, 0.9218, 0.186, 0.9056, 0.1838, 0.9218, 0.186, 0.9173, 0.2264, 0.9009, 0.2265, 0.9056, 0.1838, 0.9009, 0.2265, 0.8768, 0.2254, 0.8814, 0.1793, 0.9056, 0.1838, 0.8814, 0.1793, 0.888, 0.1365, 0.9121, 0.1422, 0.9007, 0.3542, 0.8986, 0.3109, 0.9148, 0.3093, 0.9171, 0.3517, 0.9007, 0.3542, 0.9171, 0.3517, 0.9214, 0.3957, 0.9042, 0.3984, 0.9007, 0.3542, 0.9042, 0.3984, 0.8801, 0.402, 0.8765, 0.358, 0.9007, 0.3542, 0.8765, 0.358, 0.8745, 0.3133, 0.8986, 0.3109, 0.9258, 0.5418, 0.9172, 0.4929, 0.9345, 0.4902, 0.9424, 0.5383, 0.9258, 0.5418, 0.9424, 0.5383, 0.9505, 0.5875, 0.9358, 0.5919, 0.9258, 0.5418, 0.9358, 0.5919, 0.91, 0.5993, 0.9008, 0.5475, 0.9258, 0.5418, 0.9008, 0.5475, 0.8932, 0.4962, 0.9172, 0.4929, 0.8774, 0.8337, 0.8754, 0.7948, 0.8899, 0.7947, 0.8936, 0.834, 0.8774, 0.8337, 0.8936, 0.834, 0.8959, 0.8767, 0.8794, 0.8772, 0.8774, 0.8337, 0.8794, 0.8772, 0.8555, 0.8783, 0.8541, 0.8341, 0.8774, 0.8337, 0.8541, 0.8341, 0.8524, 0.795, 0.8754, 0.7948, 0.9214, 0.1026, 0.9339, 0.06299, 0.9505, 0.06899, 0.9376, 0.1074, 0.9214, 0.1026, 0.9376, 0.1074, 0.9284, 0.1458, 0.9121, 0.1422, 0.9214, 0.1026, 0.9121, 0.1422, 0.888, 0.1365, 0.897, 0.0947, 0.9214, 0.1026, 0.897, 0.0947, 0.9084, 0.05294, 0.9339, 0.06299, 0.8986, 0.2685, 0.9009, 0.2265, 0.9173, 0.2264, 0.9147, 0.2679, 0.8986, 0.2685, 0.9147, 0.2679, 0.9148, 0.3093, 0.8986, 0.3109, 0.8986, 0.2685, 0.8986, 0.3109, 0.8745, 0.3133, 0.8746, 0.269, 0.8986, 0.2685, 0.8746, 0.269, 0.8768, 0.2254, 0.9009, 0.2265, 0.9091, 0.4452, 0.9042, 0.3984, 0.9214, 0.3957, 0.9274, 0.4426, 0.9091, 0.4452, 0.9274, 0.4426, 0.9345, 0.4902, 0.9172, 0.4929, 0.9091, 0.4452, 0.9172, 0.4929, 0.8932, 0.4962, 0.8856, 0.4475, 0.9091, 0.4452, 0.8856, 0.4475, 0.8801, 0.402, 0.9042, 0.3984, 0.8662, 0.5542, 0.8581, 0.5019, 0.8932, 0.4962, 0.9008, 0.5475, 0.8662, 0.5542, 0.9008, 0.5475, 0.91, 0.5993, 0.8758, 0.608, 0.8662, 0.5542, 0.8758, 0.608, 0.8379, 0.6166, 0.8283, 0.5601, 0.8662, 0.5542, 0.8283, 0.5601, 0.8208, 0.5086, 0.8581, 0.5019, 0.8238, 0.8359, 0.8228, 0.7953, 0.8524, 0.795, 0.8541, 0.8341, 0.8238, 0.8359, 0.8541, 0.8341, 0.8555, 0.8783, 0.8234, 0.882, 0.8238, 0.8359, 0.8234, 0.882, 0.7879, 0.8847, 0.7883, 0.8381, 0.8238, 0.8359, 0.7883, 0.8381, 0.7879, 0.7956, 0.8228, 0.7953, 0.8658, 0.08493, 0.8776, 0.04079, 0.9084, 0.05294, 0.897, 0.0947, 0.8658, 0.08493, 0.897, 0.0947, 0.888, 0.1365, 0.8563, 0.1296, 0.8658, 0.08493, 0.8563, 0.1296, 0.8197, 0.1236, 0.8296, 0.07563, 0.8658, 0.08493, 0.8296, 0.07563, 0.8413, 0.02941, 0.8776, 0.04079, 0.8419, 0.2703, 0.844, 0.2236, 0.8768, 0.2254, 0.8746, 0.269, 0.8419, 0.2703, 0.8746, 0.269, 0.8745, 0.3133, 0.8421, 0.3167, 0.8419, 0.2703, 0.8421, 0.3167, 0.8059, 0.3202, 0.8057, 0.2708, 0.8419, 0.2703, 0.8057, 0.2708, 0.8075, 0.2215, 0.844, 0.2236, 0.8519, 0.453, 0.8473, 0.408, 0.8801, 0.402, 0.8856, 0.4475, 0.8519, 0.453, 0.8856, 0.4475, 0.8932, 0.4962, 0.8581, 0.5019, 0.8519, 0.453, 0.8581, 0.5019, 0.8208, 0.5086, 0.8153, 0.4592, 0.8519, 0.453, 0.8153, 0.4592, 0.8106, 0.4145, 0.8473, 0.408, 0.8253, 0.9192, 0.8234, 0.882, 0.8555, 0.8783, 0.8566, 0.9175, 0.8253, 0.9192, 0.8566, 0.9175, 0.8606, 0.9615, 0.8293, 0.963, 0.8253, 0.9192, 0.8293, 0.963, 0.7935, 0.9665, 0.7899, 0.9211, 0.8253, 0.9192, 0.7899, 0.9211, 0.7879, 0.8847, 0.8234, 0.882, 0.8491, 0.1757, 0.8563, 0.1296, 0.888, 0.1365, 0.8814, 0.1793, 0.8491, 0.1757, 0.8814, 0.1793, 0.8768, 0.2254, 0.844, 0.2236, 0.8491, 0.1757, 0.844, 0.2236, 0.8075, 0.2215, 0.8118, 0.1743, 0.8491, 0.1757, 0.8118, 0.1743, 0.8197, 0.1236, 0.8563, 0.1296, 0.8442, 0.3632, 0.8421, 0.3167, 0.8745, 0.3133, 0.8765, 0.358, 0.8442, 0.3632, 0.8765, 0.358, 0.8801, 0.402, 0.8473, 0.408, 0.8442, 0.3632, 0.8473, 0.408, 0.8106, 0.4145, 0.8076, 0.3685, 0.8442, 0.3632, 0.8076, 0.3685, 0.8059, 0.3202, 0.8421, 0.3167, 0.7908, 0.06859, 0.8015, 0.02146, 0.8413, 0.02941, 0.8296, 0.07563, 0.7908, 0.06859, 0.8296, 0.07563, 0.8197, 0.1236, 0.7815, 0.1167, 0.7908, 0.06859, 0.7815, 0.1167, 0.7418, 0.11, 0.7497, 0.06279, 0.7908, 0.06859, 0.7497, 0.06279, 0.7609, 0.01641, 0.8015, 0.02146, 0.7692, 0.2708, 0.7709, 0.2176, 0.8075, 0.2215, 0.8057, 0.2708, 0.7692, 0.2708, 0.8057, 0.2708, 0.8059, 0.3202, 0.7692, 0.3232, 0.7692, 0.2708, 0.7692, 0.3232, 0.731, 0.3262, 0.7307, 0.2707, 0.7692, 0.2708, 0.7307, 0.2707, 0.7322, 0.2139, 0.7709, 0.2176, 0.7776, 0.4639, 0.7737, 0.4186, 0.8106, 0.4145, 0.8153, 0.4592, 0.7776, 0.4639, 0.8153, 0.4592, 0.8208, 0.5086, 0.7829, 0.5139, 0.7776, 0.4639, 0.7829, 0.5139, 0.7444, 0.5176, 0.7385, 0.4684, 0.7776, 0.4639, 0.7385, 0.4684, 0.7355, 0.4225, 0.7737, 0.4186, 0.7538, 0.9242, 0.7511, 0.8883, 0.7879, 0.8847, 0.7899, 0.9211, 0.7538, 0.9242, 0.7899, 0.9211, 0.7935, 0.9665, 0.7556, 0.9731, 0.7538, 0.9242, 0.7556, 0.9731, 0.7179, 0.9808, 0.7212, 0.9293, 0.7538, 0.9242, 0.7212, 0.9293, 0.7195, 0.8909, 0.7511, 0.8883, 0.774, 0.1687, 0.7815, 0.1167, 0.8197, 0.1236, 0.8118, 0.1743, 0.774, 0.1687, 0.8118, 0.1743, 0.8075, 0.2215, 0.7709, 0.2176, 0.774, 0.1687, 0.7709, 0.2176, 0.7322, 0.2139, 0.7355, 0.1621, 0.774, 0.1687, 0.7355, 0.1621, 0.7418, 0.11, 0.7815, 0.1167, 0.7708, 0.3724, 0.7692, 0.3232, 0.8059, 0.3202, 0.8076, 0.3685, 0.7708, 0.3724, 0.8076, 0.3685, 0.8106, 0.4145, 0.7737, 0.4186, 0.7708, 0.3724, 0.7737, 0.4186, 0.7355, 0.4225, 0.7327, 0.3763, 0.7708, 0.3724, 0.7327, 0.3763, 0.731, 0.3262, 0.7692, 0.3232, 0.7899, 0.5647, 0.7829, 0.5139, 0.8208, 0.5086, 0.8283, 0.5601, 0.7899, 0.5647, 0.8283, 0.5601, 0.8379, 0.6166, 0.799, 0.6244, 0.7899, 0.5647, 0.799, 0.6244, 0.7635, 0.6305, 0.7523, 0.5679, 0.7899, 0.5647, 0.7523, 0.5679, 0.7444, 0.5176, 0.7829, 0.5139, 0.7502, 0.8419, 0.7512, 0.7961, 0.7879, 0.7956, 0.7883, 0.8381, 0.7502, 0.8419, 0.7883, 0.8381, 0.7879, 0.8847, 0.7511, 0.8883, 0.7502, 0.8419, 0.7511, 0.8883, 0.7195, 0.8909, 0.7189, 0.8432, 0.7502, 0.8419, 0.7189, 0.8432, 0.7186, 0.7965, 0.7512, 0.7961, 0.6787, 0.8441, 0.6794, 0.797, 0.7186, 0.7965, 0.7189, 0.8432, 0.6787, 0.8441, 0.7189, 0.8432, 0.7195, 0.8909, 0.6782, 0.896, 0.6787, 0.8441, 0.6782, 0.896, 0.6414, 0.8956, 0.6441, 0.8445, 0.6787, 0.8441, 0.6441, 0.8445, 0.6483, 0.7974, 0.6794, 0.797, 0.7053, 0.0578, 0.7137, 0.01661, 0.7609, 0.01641, 0.7497, 0.06279, 0.7053, 0.0578, 0.7497, 0.06279, 0.7418, 0.11, 0.699, 0.1046, 0.7053, 0.0578, 0.699, 0.1046, 0.662, 0.1017, 0.6665, 0.05566, 0.7053, 0.0578, 0.6665, 0.05566, 0.6705, 0.015, 0.7137, 0.01661, 0.69, 0.271, 0.691, 0.2115, 0.7322, 0.2139, 0.7307, 0.2707, 0.69, 0.271, 0.7307, 0.2707, 0.731, 0.3262, 0.6908, 0.3293, 0.69, 0.271, 0.6908, 0.3293, 0.6569, 0.3321, 0.6553, 0.2712, 0.69, 0.271, 0.6553, 0.2712, 0.6555, 0.2101, 0.691, 0.2115, 0.7003, 0.4722, 0.697, 0.4264, 0.7355, 0.4225, 0.7385, 0.4684, 0.7003, 0.4722, 0.7385, 0.4684, 0.7444, 0.5176, 0.705, 0.5194, 0.7003, 0.4722, 0.705, 0.5194, 0.6731, 0.5188, 0.6689, 0.4745, 0.7003, 0.4722, 0.6689, 0.4745, 0.6647, 0.4306, 0.697, 0.4264, 0.6772, 0.9457, 0.6782, 0.896, 0.7195, 0.8909, 0.7212, 0.9293, 0.6772, 0.9457, 0.7212, 0.9293, 0.7179, 0.9808, 0.6755, 0.9929, 0.6772, 0.9457, 0.6755, 0.9929, 0.636, 0.9998, 0.6353, 0.9519, 0.6772, 0.9457, 0.6353, 0.9519, 0.6414, 0.8956, 0.6782, 0.896, 0.6941, 0.1568, 0.699, 0.1046, 0.7418, 0.11, 0.7355, 0.1621, 0.6941, 0.1568, 0.7355, 0.1621, 0.7322, 0.2139, 0.691, 0.2115, 0.6941, 0.1568, 0.691, 0.2115, 0.6555, 0.2101, 0.6581, 0.1537, 0.6941, 0.1568, 0.6581, 0.1537, 0.662, 0.1017, 0.699, 0.1046, 0.6929, 0.3813, 0.6908, 0.3293, 0.731, 0.3262, 0.7327, 0.3763, 0.6929, 0.3813, 0.7327, 0.3763, 0.7355, 0.4225, 0.697, 0.4264, 0.6929, 0.3813, 0.697, 0.4264, 0.6647, 0.4306, 0.6596, 0.3866, 0.6929, 0.3813, 0.6596, 0.3866, 0.6569, 0.3321, 0.6908, 0.3293, 0.7112, 0.5689, 0.705, 0.5194, 0.7444, 0.5176, 0.7523, 0.5679, 0.7112, 0.5689, 0.7523, 0.5679, 0.7635, 0.6305, 0.7249, 0.636, 0.7112, 0.5689, 0.7249, 0.636, 0.6949, 0.6388, 0.6787, 0.5675, 0.7112, 0.5689, 0.6787, 0.5675, 0.6731, 0.5188, 0.705, 0.5194, 0.6555, 0.2101, 0.6553, 0.2712, 0.61, 0.2663, 0.6129, 0.2041, 0.6483, 0.7974, 0.6441, 0.8445, 0.604, 0.8448, 0.6072, 0.7981, 0.6553, 0.2712, 0.6569, 0.3321, 0.609, 0.3287, 0.61, 0.2663, 0.6731, 0.5188, 0.6787, 0.5675, 0.62, 0.5687, 0.6179, 0.5192, 0.6441, 0.8445, 0.6414, 0.8956, 0.6019, 0.8956, 0.604, 0.8448, 0.662, 0.1017, 0.6581, 0.1537, 0.6174, 0.147, 0.6223, 0.09466, 0.6787, 0.5675, 0.6949, 0.6388, 0.6286, 0.6419, 0.62, 0.5687, 0.6581, 0.1537, 0.6555, 0.2101, 0.6129, 0.2041, 0.6174, 0.147, 0.6647, 0.4306, 0.6689, 0.4745, 0.6158, 0.4743, 0.6131, 0.4297, 0.6705, 0.015, 0.6665, 0.05566, 0.6265, 0.04879, 0.6295, 0.00857, 0.6689, 0.4745, 0.6731, 0.5188, 0.6179, 0.5192, 0.6158, 0.4743, 0.6665, 0.05566, 0.662, 0.1017, 0.6223, 0.09466, 0.6265, 0.04879, 0.6569, 0.3321, 0.6596, 0.3866, 0.6098, 0.3846, 0.609, 0.3287, 0.6414, 0.8956, 0.6353, 0.9519, 0.597, 0.9517, 0.6019, 0.8956, 0.6596, 0.3866, 0.6647, 0.4306, 0.6131, 0.4297, 0.6098, 0.3846, 0.6353, 0.9519, 0.636, 0.9998, 0.5973, 0.9997, 0.597, 0.9517, 0.6174, 0.147, 0.6129, 0.2041, 0.5485, 0.1944, 0.5532, 0.1376, 0.6131, 0.4297, 0.6158, 0.4743, 0.5472, 0.4642, 0.5454, 0.4189, 0.6295, 0.00857, 0.6265, 0.04879, 0.5603, 0.04162, 0.5618, 0.00401, 0.6158, 0.4743, 0.6179, 0.5192, 0.5473, 0.5096, 0.5472, 0.4642, 0.6265, 0.04879, 0.6223, 0.09466, 0.5574, 0.08602, 0.5603, 0.04162, 0.609, 0.3287, 0.6098, 0.3846, 0.5429, 0.3738, 0.5431, 0.3182, 0.6019, 0.8956, 0.597, 0.9517, 0.5326, 0.9553, 0.5374, 0.9033, 0.6098, 0.3846, 0.6131, 0.4297, 0.5454, 0.4189, 0.5429, 0.3738, 0.597, 0.9517, 0.5973, 0.9997, 0.5329, 0.9995, 0.5326, 0.9553, 0.6129, 0.2041, 0.61, 0.2663, 0.545, 0.2563, 0.5485, 0.1944, 0.6072, 0.7981, 0.604, 0.8448, 0.5393, 0.8561, 0.542, 0.7991, 0.61, 0.2663, 0.609, 0.3287, 0.5431, 0.3182, 0.545, 0.2563, 0.6179, 0.5192, 0.62, 0.5687, 0.5467, 0.5584, 0.5473, 0.5096, 0.604, 0.8448, 0.6019, 0.8956, 0.5374, 0.9033, 0.5393, 0.8561, 0.6223, 0.09466, 0.6174, 0.147, 0.5532, 0.1376, 0.5574, 0.08602, 0.62, 0.5687, 0.6286, 0.6419, 0.5507, 0.643, 0.5467, 0.5584, 0.5326, 0.9553, 0.5329, 0.9995, 0.4867, 0.9992, 0.4866, 0.9567, 0.5485, 0.1944, 0.545, 0.2563, 0.49, 0.2478, 0.4957, 0.1861, 0.542, 0.7991, 0.5393, 0.8561, 0.4918, 0.8613, 0.4936, 0.7999, 0.545, 0.2563, 0.5431, 0.3182, 0.4858, 0.31, 0.49, 0.2478, 0.5473, 0.5096, 0.5467, 0.5584, 0.4816, 0.5505, 0.4834, 0.5022, 0.5393, 0.8561, 0.5374, 0.9033, 0.4903, 0.9067, 0.4918, 0.8613, 0.5574, 0.08602, 0.5532, 0.1376, 0.502, 0.1299, 0.5074, 0.07932, 0.5467, 0.5584, 0.5507, 0.643, 0.4822, 0.6403, 0.4816, 0.5505, 0.5532, 0.1376, 0.5485, 0.1944, 0.4957, 0.1861, 0.502, 0.1299, 0.5454, 0.4189, 0.5472, 0.4642, 0.4845, 0.457, 0.4843, 0.4115, 0.5618, 0.00401, 0.5603, 0.04162, 0.511, 0.03635, 0.513, 0.0001512, 0.5472, 0.4642, 0.5473, 0.5096, 0.4834, 0.5022, 0.4845, 0.457, 0.5603, 0.04162, 0.5574, 0.08602, 0.5074, 0.07932, 0.511, 0.03635, 0.5431, 0.3182, 0.5429, 0.3738, 0.4837, 0.366, 0.4858, 0.31, 0.5374, 0.9033, 0.5326, 0.9553, 0.4866, 0.9567, 0.4903, 0.9067, 0.5429, 0.3738, 0.5454, 0.4189, 0.4843, 0.4115, 0.4837, 0.366])
me_cylinder.use_remesh_preserve_volume = False
me_cylinder.use_remesh_preserve_attributes = False
me_cylinder.use_mirror_vertex_groups = False
me_cylinder.update()

# ---- objects
ob_skirt = bpy.data.objects.new('Skirt', me_cylinder)

# ---- transforms, parenting, visibility, modifiers, constraints
ob_skirt.location = (0.0, -0.1628, 1.354)
ob_skirt.rotation_euler = (0.1446, -0.0, 0.0)
ob_skirt.scale = (0.372, 0.372, 0.372)
ob_skirt.lineart.crease_threshold = 0.0

# ---- collection membership
col_collection_3.objects.link(ob_skirt)

# ---- scene / render settings (as saved in the file)
scene.frame_start = 0; scene.frame_end = 20; scene.frame_set(0)
scene.render.engine = 'BLENDER_EEVEE_NEXT'
scene.render.resolution_percentage = 50
scene.render.dither_intensity = 0.0
scene.render.film_transparent = True
scene.cycles.use_denoising = False
scene.cycles.samples = 10
scene.cycles.sampling_pattern = 'TABULATED_SOBOL'
scene.cycles.light_sampling_threshold = 0.0
scene.cycles.use_adaptive_sampling = False
scene.cycles.use_light_tree = False
scene.cycles.blur_glossy = 0.0
scene.cycles.pixel_filter_type = 'GAUSSIAN'
scene.cycles.sample_clamp_indirect = 0.0
scene.view_settings.view_transform = 'Standard'
bpy.context.view_layer.update()

# ---- added for rendering (the .blend has no active camera and no usable light): camera, sun
cam_auto = bpy.data.cameras.new('AutoCamera')
cam_auto.lens = 50.0
cam_auto.sensor_width = 36.0
cam_auto.clip_end = 1000.0
ob_auto_camera = bpy.data.objects.new('AutoCamera', cam_auto)
scene.collection.objects.link(ob_auto_camera)
ob_auto_camera.location = (0.866045, -1.18128, 1.85194)
ob_auto_camera.rotation_euler = (1.09748, -7.21219e-08, 0.694738)
scene.camera = ob_auto_camera
light_auto_sun = bpy.data.lights.new('AutoSun', 'SUN')
light_auto_sun.energy = 3.0
light_auto_sun.angle = 0.0523599
ob_auto_sun = bpy.data.objects.new('AutoSun', light_auto_sun)
scene.collection.objects.link(ob_auto_sun)
ob_auto_sun.rotation_euler = (0.872665, 0.174533, 0.523599)
bpy.context.view_layer.update()
